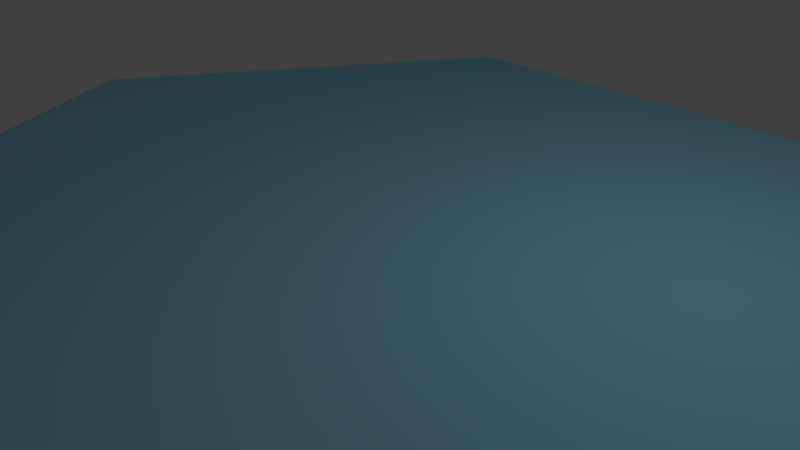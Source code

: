 # Source: skyblock.blend  (saved by Blender 2.78.0; exported with 4.5.12 LTS)
import bpy
from mathutils import Matrix  # noqa: F401  (used for matrix-valued properties, if any)

bpy.ops.wm.read_factory_settings(use_empty=True)
scene = bpy.context.scene
scene.name = 'Scene'

# ---- collections
col_collection_1 = bpy.data.collections.new('Collection 1'); scene.collection.children.link(col_collection_1)

# ---- materials (node trees are filled in below, after node groups)
mat_material_002 = bpy.data.materials.new('Material.002')
mat_material_002.alpha_threshold = 0.0
mat_material_002.use_transparent_shadow = False
mat_material_002.diffuse_color = (0.0, 0.0, 0.0, 1.0)
mat_material_002.roughness = 0.5
mat_material_001 = bpy.data.materials.new('Material.001')
mat_material_001.alpha_threshold = 0.0
mat_material_001.use_transparent_shadow = False
mat_material_001.diffuse_color = (0.3479, 0.7809, 1.0, 1.0)
mat_material_001.specular_color = (0.1845, 1.0, 1.0)
mat_material_001.roughness = 2.14
mat_material_001.specular_intensity = 0.0
mat_material = bpy.data.materials.new('Material')
mat_material.alpha_threshold = 0.0
mat_material.use_transparent_shadow = False
mat_material.diffuse_color = (0.0, 0.0, 0.0, 1.0)
mat_material.roughness = 0.5

# ---- material node trees

# ---- world
world_world = bpy.data.worlds.new('World'); scene.world = world_world
world_world.color = (0.05088, 0.05088, 0.05088)
world_world.use_sun_shadow = False
world_world.sun_shadow_jitter_overblur = 0.0
world_world.cycles.sampling_method = 'MANUAL'

# ---- cameras
cam_camera = bpy.data.cameras.new('Camera')
cam_camera.clip_end = 100.0
cam_camera.lens = 35.0
cam_camera.sensor_width = 32.0
cam_camera.sensor_height = 18.0
cam_camera.ortho_scale = 7.314
cam_camera.dof.focus_distance = 0.0
cam_camera.dof.aperture_fstop = 128.0

# ---- lights
light_lamp = bpy.data.lights.new('Lamp', 'POINT')
light_lamp.transmission_factor = 0.0
light_lamp.cutoff_distance = 30.0
light_lamp.energy = 100.0
light_lamp.shadow_buffer_clip_start = 1.001
light_lamp.shadow_soft_size = 0.1
light_lamp.shadow_maximum_resolution = 0.006
light_lamp.use_absolute_resolution = True

# ---- meshes
me_cube = bpy.data.meshes.new('Cube')
me_cube.from_pydata([(-1.0, -1.0, 0.9536), (-1.0, -1.0, 1.0), (-1.0, 1.0, 0.9536), (-1.0, 1.0, 1.0), (1.0, -1.0, 0.9536), (1.0, -1.0, 1.0), (1.0, 1.0, 0.9536), (1.0, 1.0, 1.0)], [], [(0, 1, 3, 2), (2, 3, 7, 6), (6, 7, 5, 4), (4, 5, 1, 0), (2, 6, 4, 0), (7, 3, 1, 5)])
me_cube.materials.append(mat_material_002)
me_cube.use_remesh_preserve_volume = False
me_cube.use_remesh_preserve_attributes = False
me_cube.use_mirror_vertex_groups = False
me_cube.update()
me_oceanblock = bpy.data.meshes.new('Oceanblock')
me_oceanblock.from_pydata([(-0.9835, 0.6471, 1.812), (-1.943, 0.6471, 0.05681), (-0.9835, -0.3529, 1.812), (-1.943, -0.3529, 0.05681), (1.016, 0.6471, 1.858), (1.016, -0.3529, 1.858), (-0.9835, -0.3529, 1.812), (2.056, 0.6471, 0.1496), (2.056, -0.3529, 0.1496), (1.096, 0.6471, -1.605), (1.096, -0.3529, -1.605), (2.056, -0.3529, 0.1496), (-0.9031, 0.6471, -1.652), (-0.9031, -0.3529, -1.652), (-1.943, -0.3529, 0.05681), (-0.9031, -0.3529, -1.652), (1.096, -0.3529, -1.605)], [], [(0, 1, 2), (2, 1, 3), (4, 0, 5), (5, 0, 6), (7, 4, 8), (8, 4, 5), (9, 7, 10), (10, 7, 11), (12, 9, 13), (13, 9, 10), (1, 12, 14), (14, 12, 15), (4, 7, 0), (0, 7, 9), (0, 9, 1), (1, 9, 12), (15, 16, 14), (14, 16, 8), (14, 8, 6), (6, 8, 5)])
me_oceanblock.materials.append(mat_material_001)
me_oceanblock.materials.append(mat_material)
me_oceanblock.use_remesh_preserve_volume = False
me_oceanblock.use_remesh_preserve_attributes = False
me_oceanblock.use_mirror_vertex_groups = False
me_oceanblock.update()

# ---- objects
ob_cube = bpy.data.objects.new('Cube', me_cube)
ob_oceanblock = bpy.data.objects.new('Oceanblock', me_oceanblock)
ob_lamp = bpy.data.objects.new('Lamp', light_lamp)
ob_camera = bpy.data.objects.new('Camera', cam_camera)

# ---- transforms, parenting, visibility, modifiers, constraints
ob_cube.location = (1.641, -1.065, -0.4361)
ob_cube.rotation_euler = (-6.283, -0.0, -0.5236)
ob_cube.scale = (0.1, 1.0, 1.0)
ob_cube.hide_viewport = True
ob_cube.lineart.crease_threshold = 0.0
ob_oceanblock.location = (-0.2021, 0.2889, -1.529)
ob_oceanblock.rotation_euler = (1.571, -0.0, 6.304)
ob_oceanblock.scale = (3.5, 3.5, 3.5)
ob_oceanblock.lineart.crease_threshold = 0.0
ob_lamp.location = (4.045, 1.051, 5.904)
ob_lamp.rotation_euler = (0.6503, 0.05522, 1.884)
ob_lamp.lock_rotations_4d = False
ob_lamp.empty_display_type = 'ARROWS'
ob_lamp.color = (0.0, 0.0, 0.0, 0.0)
ob_lamp.lineart.crease_threshold = 0.0
ob_camera.location = (7.58, -6.402, 5.344)
ob_camera.rotation_euler = (1.109, -0.0, 0.8324)
ob_camera.lock_rotations_4d = False
ob_camera.empty_display_type = 'ARROWS'
ob_camera.color = (0.0, 0.0, 0.0, 0.0)
ob_camera.display_type = 'WIRE'
ob_camera.lineart.crease_threshold = 0.0

# ---- collection membership
col_collection_1.objects.link(ob_cube)
col_collection_1.objects.link(ob_oceanblock)
col_collection_1.objects.link(ob_lamp)
col_collection_1.objects.link(ob_camera)

# ---- scene / render settings (as saved in the file)
scene.camera = ob_camera
scene.frame_start = 1; scene.frame_end = 250; scene.frame_set(0)
scene.render.engine = 'BLENDER_EEVEE_NEXT'
scene.render.resolution_percentage = 50
scene.render.dither_intensity = 0.0
scene.cycles.use_denoising = False
scene.cycles.samples = 128
scene.cycles.sampling_pattern = 'TABULATED_SOBOL'
scene.cycles.light_sampling_threshold = 0.0
scene.cycles.use_adaptive_sampling = False
scene.cycles.use_light_tree = False
scene.cycles.blur_glossy = 0.0
scene.cycles.sample_clamp_indirect = 0.0
scene.view_settings.view_transform = 'Standard'
bpy.context.view_layer.update()
